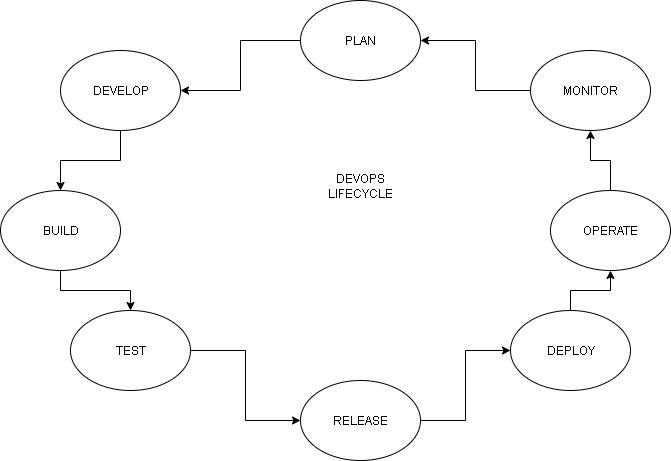

The diagram above was exported from draw.io. Its source (the exported page's mxGraphModel, read from the mxfile embedded in the PNG):
<mxGraphModel dx="1026" dy="556" grid="1" gridSize="10" guides="1" tooltips="1" connect="1" arrows="1" fold="1" page="1" pageScale="1" pageWidth="850" pageHeight="1100" math="0" shadow="0">
  <root>
    <mxCell id="0" />
    <mxCell id="1" parent="0" />
    <mxCell id="98haD6DKaDO1hiUDMFN2-11" value="" style="edgeStyle=orthogonalEdgeStyle;rounded=0;orthogonalLoop=1;jettySize=auto;html=1;" edge="1" parent="1" source="98haD6DKaDO1hiUDMFN2-1" target="98haD6DKaDO1hiUDMFN2-2">
      <mxGeometry relative="1" as="geometry" />
    </mxCell>
    <mxCell id="98haD6DKaDO1hiUDMFN2-1" value="DEVELOP" style="ellipse;whiteSpace=wrap;html=1;" vertex="1" parent="1">
      <mxGeometry x="140" y="70" width="120" height="80" as="geometry" />
    </mxCell>
    <mxCell id="98haD6DKaDO1hiUDMFN2-12" value="" style="edgeStyle=orthogonalEdgeStyle;rounded=0;orthogonalLoop=1;jettySize=auto;html=1;" edge="1" parent="1" source="98haD6DKaDO1hiUDMFN2-2" target="98haD6DKaDO1hiUDMFN2-3">
      <mxGeometry relative="1" as="geometry" />
    </mxCell>
    <mxCell id="98haD6DKaDO1hiUDMFN2-2" value="BUILD" style="ellipse;whiteSpace=wrap;html=1;" vertex="1" parent="1">
      <mxGeometry x="80" y="210" width="120" height="80" as="geometry" />
    </mxCell>
    <mxCell id="98haD6DKaDO1hiUDMFN2-13" value="" style="edgeStyle=orthogonalEdgeStyle;rounded=0;orthogonalLoop=1;jettySize=auto;html=1;" edge="1" parent="1" source="98haD6DKaDO1hiUDMFN2-3" target="98haD6DKaDO1hiUDMFN2-4">
      <mxGeometry relative="1" as="geometry" />
    </mxCell>
    <mxCell id="98haD6DKaDO1hiUDMFN2-3" value="TEST" style="ellipse;whiteSpace=wrap;html=1;" vertex="1" parent="1">
      <mxGeometry x="150" y="330" width="120" height="80" as="geometry" />
    </mxCell>
    <mxCell id="98haD6DKaDO1hiUDMFN2-14" value="" style="edgeStyle=orthogonalEdgeStyle;rounded=0;orthogonalLoop=1;jettySize=auto;html=1;" edge="1" parent="1" source="98haD6DKaDO1hiUDMFN2-4" target="98haD6DKaDO1hiUDMFN2-5">
      <mxGeometry relative="1" as="geometry" />
    </mxCell>
    <mxCell id="98haD6DKaDO1hiUDMFN2-4" value="RELEASE" style="ellipse;whiteSpace=wrap;html=1;" vertex="1" parent="1">
      <mxGeometry x="380" y="400" width="120" height="80" as="geometry" />
    </mxCell>
    <mxCell id="98haD6DKaDO1hiUDMFN2-15" value="" style="edgeStyle=orthogonalEdgeStyle;rounded=0;orthogonalLoop=1;jettySize=auto;html=1;" edge="1" parent="1" source="98haD6DKaDO1hiUDMFN2-5" target="98haD6DKaDO1hiUDMFN2-6">
      <mxGeometry relative="1" as="geometry" />
    </mxCell>
    <mxCell id="98haD6DKaDO1hiUDMFN2-5" value="DEPLOY" style="ellipse;whiteSpace=wrap;html=1;" vertex="1" parent="1">
      <mxGeometry x="590" y="330" width="120" height="80" as="geometry" />
    </mxCell>
    <mxCell id="98haD6DKaDO1hiUDMFN2-16" value="" style="edgeStyle=orthogonalEdgeStyle;rounded=0;orthogonalLoop=1;jettySize=auto;html=1;" edge="1" parent="1" source="98haD6DKaDO1hiUDMFN2-6" target="98haD6DKaDO1hiUDMFN2-7">
      <mxGeometry relative="1" as="geometry" />
    </mxCell>
    <mxCell id="98haD6DKaDO1hiUDMFN2-6" value="OPERATE" style="ellipse;whiteSpace=wrap;html=1;" vertex="1" parent="1">
      <mxGeometry x="630" y="210" width="120" height="80" as="geometry" />
    </mxCell>
    <mxCell id="98haD6DKaDO1hiUDMFN2-17" value="" style="edgeStyle=orthogonalEdgeStyle;rounded=0;orthogonalLoop=1;jettySize=auto;html=1;" edge="1" parent="1" source="98haD6DKaDO1hiUDMFN2-7" target="98haD6DKaDO1hiUDMFN2-8">
      <mxGeometry relative="1" as="geometry" />
    </mxCell>
    <mxCell id="98haD6DKaDO1hiUDMFN2-7" value="MONITOR" style="ellipse;whiteSpace=wrap;html=1;" vertex="1" parent="1">
      <mxGeometry x="610" y="70" width="120" height="80" as="geometry" />
    </mxCell>
    <mxCell id="98haD6DKaDO1hiUDMFN2-10" style="edgeStyle=orthogonalEdgeStyle;rounded=0;orthogonalLoop=1;jettySize=auto;html=1;exitX=0;exitY=0.5;exitDx=0;exitDy=0;" edge="1" parent="1" source="98haD6DKaDO1hiUDMFN2-8" target="98haD6DKaDO1hiUDMFN2-1">
      <mxGeometry relative="1" as="geometry" />
    </mxCell>
    <mxCell id="98haD6DKaDO1hiUDMFN2-8" value="PLAN" style="ellipse;whiteSpace=wrap;html=1;" vertex="1" parent="1">
      <mxGeometry x="380" y="20" width="120" height="80" as="geometry" />
    </mxCell>
    <mxCell id="98haD6DKaDO1hiUDMFN2-18" value="DEVOPS LIFECYCLE" style="text;html=1;align=center;verticalAlign=middle;whiteSpace=wrap;rounded=0;" vertex="1" parent="1">
      <mxGeometry x="410" y="190" width="60" height="30" as="geometry" />
    </mxCell>
  </root>
</mxGraphModel>